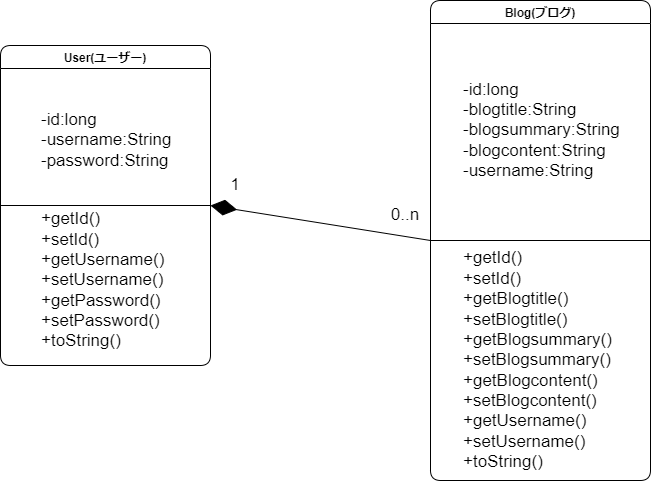

The diagram above was exported from draw.io. Its source (the exported page's mxGraphModel, read from the mxfile embedded in the PNG):
<mxGraphModel dx="825" dy="706" grid="1" gridSize="10" guides="1" tooltips="1" connect="1" arrows="1" fold="1" page="1" pageScale="1" pageWidth="827" pageHeight="1169" math="0" shadow="0">
  <root>
    <mxCell id="0" />
    <mxCell id="1" parent="0" />
    <mxCell id="luos4z9v0xrIkXVq5pof-6" value="User(ユーザー)" style="swimlane;rounded=1;shadow=0;glass=0;sketch=0;fillColor=default;gradientColor=none;swimlaneLine=1;" parent="1" vertex="1">
      <mxGeometry x="90" y="150" width="210" height="320" as="geometry">
        <mxRectangle x="310" y="170" width="120" height="23" as="alternateBounds" />
      </mxGeometry>
    </mxCell>
    <mxCell id="luos4z9v0xrIkXVq5pof-7" value="&lt;font style=&quot;font-size: 17px;&quot;&gt;-id:long&amp;nbsp; &amp;nbsp; &amp;nbsp; &amp;nbsp; &amp;nbsp; &amp;nbsp; &amp;nbsp; &amp;nbsp;&amp;nbsp;&lt;br&gt;-username:String&lt;br&gt;-password:String&amp;nbsp;&lt;/font&gt;" style="rounded=1;whiteSpace=wrap;html=1;shadow=0;glass=0;sketch=0;fillColor=none;gradientColor=none;strokeColor=none;align=left;" parent="luos4z9v0xrIkXVq5pof-6" vertex="1">
      <mxGeometry x="38.75" y="20" width="167.5" height="150" as="geometry" />
    </mxCell>
    <mxCell id="m_YIIW7ZrztRoiNDeGqd-1" value="+getId()&lt;br&gt;+setId()&lt;br&gt;+getUsername()&lt;br&gt;+setUsername()&lt;br&gt;+getPassword()&lt;br&gt;+setPassword()&lt;br&gt;+toString()" style="rounded=0;whiteSpace=wrap;html=1;shadow=0;glass=0;sketch=0;fontSize=17;fillColor=none;gradientColor=none;align=left;strokeColor=none;" parent="luos4z9v0xrIkXVq5pof-6" vertex="1">
      <mxGeometry x="38.75" y="150" width="150" height="170" as="geometry" />
    </mxCell>
    <mxCell id="luos4z9v0xrIkXVq5pof-9" value="" style="endArrow=none;html=1;rounded=0;exitX=0;exitY=0.5;exitDx=0;exitDy=0;entryX=1;entryY=0.5;entryDx=0;entryDy=0;" parent="1" source="luos4z9v0xrIkXVq5pof-6" target="luos4z9v0xrIkXVq5pof-6" edge="1">
      <mxGeometry width="50" height="50" relative="1" as="geometry">
        <mxPoint x="230" y="330" as="sourcePoint" />
        <mxPoint x="280" y="280" as="targetPoint" />
        <Array as="points" />
      </mxGeometry>
    </mxCell>
    <mxCell id="luos4z9v0xrIkXVq5pof-10" value="Blog(ブログ)" style="swimlane;rounded=1;shadow=0;glass=0;sketch=0;fillColor=default;gradientColor=none;swimlaneLine=1;" parent="1" vertex="1">
      <mxGeometry x="520" y="105" width="220" height="480" as="geometry">
        <mxRectangle x="310" y="170" width="120" height="23" as="alternateBounds" />
      </mxGeometry>
    </mxCell>
    <mxCell id="luos4z9v0xrIkXVq5pof-11" value="&lt;div style=&quot;&quot;&gt;&lt;span style=&quot;font-size: 17px; background-color: initial;&quot;&gt;-id:long&amp;nbsp; &amp;nbsp; &amp;nbsp; &amp;nbsp; &amp;nbsp; &amp;nbsp; &amp;nbsp; &amp;nbsp; &amp;nbsp; &amp;nbsp; &amp;nbsp; &amp;nbsp;&lt;/span&gt;&lt;/div&gt;&lt;font style=&quot;font-size: 17px;&quot;&gt;&lt;div style=&quot;&quot;&gt;&lt;span style=&quot;background-color: initial;&quot;&gt;-blogtitle:String&amp;nbsp; &amp;nbsp; &amp;nbsp; &amp;nbsp; &amp;nbsp; &amp;nbsp;&lt;/span&gt;&lt;/div&gt;&lt;div style=&quot;&quot;&gt;&lt;span style=&quot;background-color: initial;&quot;&gt;-blogsummary:String&amp;nbsp;&lt;/span&gt;&lt;/div&gt;&lt;div style=&quot;&quot;&gt;&lt;span style=&quot;background-color: initial;&quot;&gt;-blogcontent:String&amp;nbsp; &amp;nbsp;&amp;nbsp;&lt;/span&gt;&lt;/div&gt;&lt;div style=&quot;&quot;&gt;&lt;span style=&quot;background-color: initial;&quot;&gt;-username:String&amp;nbsp; &amp;nbsp; &amp;nbsp;&lt;/span&gt;&lt;/div&gt;&lt;/font&gt;" style="rounded=1;whiteSpace=wrap;html=1;shadow=0;glass=0;sketch=0;fillColor=none;gradientColor=none;strokeColor=none;align=left;" parent="luos4z9v0xrIkXVq5pof-10" vertex="1">
      <mxGeometry x="31.24" y="55" width="188.75" height="150" as="geometry" />
    </mxCell>
    <mxCell id="m_YIIW7ZrztRoiNDeGqd-2" value="+getId()&lt;br&gt;+setId()&lt;br&gt;+getBlogtitle()&lt;br&gt;+setBlogtitle()&lt;br&gt;+getBlogsummary()&lt;br&gt;+setBlogsummary()&lt;br&gt;+getBlogcontent()&lt;br&gt;+setBlogcontent()&lt;br&gt;+getUsername()&lt;br&gt;+setUsername()&lt;br&gt;+toString()" style="rounded=0;whiteSpace=wrap;html=1;shadow=0;glass=0;sketch=0;fontSize=17;fillColor=none;gradientColor=none;align=left;strokeColor=none;" parent="luos4z9v0xrIkXVq5pof-10" vertex="1">
      <mxGeometry x="31.239999999999995" y="240" width="170" height="240" as="geometry" />
    </mxCell>
    <mxCell id="luos4z9v0xrIkXVq5pof-12" value="" style="endArrow=none;html=1;rounded=0;exitX=0;exitY=0.5;exitDx=0;exitDy=0;entryX=1;entryY=0.5;entryDx=0;entryDy=0;" parent="1" source="luos4z9v0xrIkXVq5pof-10" target="luos4z9v0xrIkXVq5pof-10" edge="1">
      <mxGeometry width="50" height="50" relative="1" as="geometry">
        <mxPoint x="670" y="330" as="sourcePoint" />
        <mxPoint x="720" y="280" as="targetPoint" />
        <Array as="points" />
      </mxGeometry>
    </mxCell>
    <mxCell id="luos4z9v0xrIkXVq5pof-14" value="" style="endArrow=diamondThin;endFill=1;endSize=24;html=1;rounded=0;fontSize=17;entryX=1;entryY=0.5;entryDx=0;entryDy=0;exitX=0;exitY=0.5;exitDx=0;exitDy=0;" parent="1" source="luos4z9v0xrIkXVq5pof-10" target="luos4z9v0xrIkXVq5pof-6" edge="1">
      <mxGeometry width="160" relative="1" as="geometry">
        <mxPoint x="650" y="310" as="sourcePoint" />
        <mxPoint x="490" y="240" as="targetPoint" />
      </mxGeometry>
    </mxCell>
    <mxCell id="luos4z9v0xrIkXVq5pof-15" value="1" style="rounded=0;whiteSpace=wrap;html=1;shadow=0;glass=0;sketch=0;fontSize=17;fillColor=none;gradientColor=none;strokeColor=none;" parent="1" vertex="1">
      <mxGeometry x="280" y="270" width="90" height="40" as="geometry" />
    </mxCell>
    <mxCell id="luos4z9v0xrIkXVq5pof-16" value="0..n" style="rounded=0;whiteSpace=wrap;html=1;shadow=0;glass=0;sketch=0;fontSize=17;fillColor=none;gradientColor=none;strokeColor=none;" parent="1" vertex="1">
      <mxGeometry x="450" y="300" width="90" height="40" as="geometry" />
    </mxCell>
  </root>
</mxGraphModel>